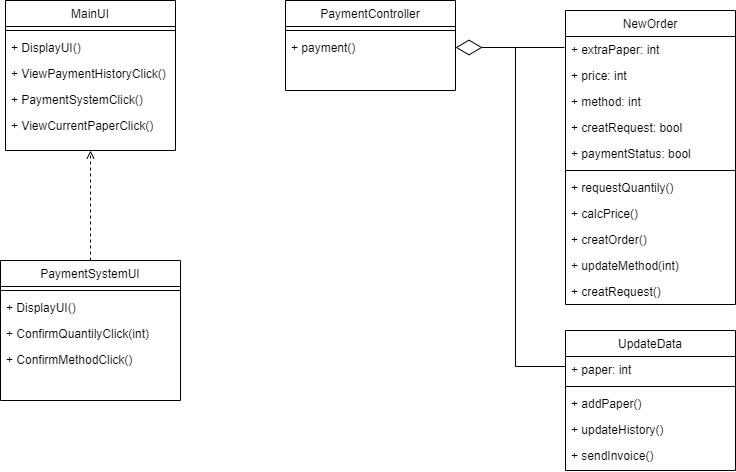

The diagram above was exported from draw.io. Its source (the exported page's mxGraphModel, read from the mxfile embedded in the PNG):
<mxGraphModel dx="1050" dy="581" grid="1" gridSize="10" guides="1" tooltips="1" connect="1" arrows="1" fold="1" page="1" pageScale="1" pageWidth="827" pageHeight="1169" math="0" shadow="0">
  <root>
    <mxCell id="WIyWlLk6GJQsqaUBKTNV-0" />
    <mxCell id="WIyWlLk6GJQsqaUBKTNV-1" parent="WIyWlLk6GJQsqaUBKTNV-0" />
    <mxCell id="zkfFHV4jXpPFQw0GAbJ--6" value="PaymentSystemUI" style="swimlane;fontStyle=0;align=center;verticalAlign=top;childLayout=stackLayout;horizontal=1;startSize=26;horizontalStack=0;resizeParent=1;resizeLast=0;collapsible=1;marginBottom=0;rounded=0;shadow=0;strokeWidth=1;" parent="WIyWlLk6GJQsqaUBKTNV-1" vertex="1">
      <mxGeometry x="35" y="320" width="180" height="140" as="geometry">
        <mxRectangle x="130" y="380" width="160" height="26" as="alternateBounds" />
      </mxGeometry>
    </mxCell>
    <mxCell id="zkfFHV4jXpPFQw0GAbJ--9" value="" style="line;html=1;strokeWidth=1;align=left;verticalAlign=middle;spacingTop=-1;spacingLeft=3;spacingRight=3;rotatable=0;labelPosition=right;points=[];portConstraint=eastwest;" parent="zkfFHV4jXpPFQw0GAbJ--6" vertex="1">
      <mxGeometry y="26" width="180" height="8" as="geometry" />
    </mxCell>
    <mxCell id="zkfFHV4jXpPFQw0GAbJ--8" value="+ DisplayUI()" style="text;align=left;verticalAlign=top;spacingLeft=4;spacingRight=4;overflow=hidden;rotatable=0;points=[[0,0.5],[1,0.5]];portConstraint=eastwest;rounded=0;shadow=0;html=0;" parent="zkfFHV4jXpPFQw0GAbJ--6" vertex="1">
      <mxGeometry y="34" width="180" height="26" as="geometry" />
    </mxCell>
    <mxCell id="zdTJMJ6araCihGXhKoNS-10" value="+ ConfirmQuantilyClick(int)" style="text;align=left;verticalAlign=top;spacingLeft=4;spacingRight=4;overflow=hidden;rotatable=0;points=[[0,0.5],[1,0.5]];portConstraint=eastwest;rounded=0;shadow=0;html=0;" vertex="1" parent="zkfFHV4jXpPFQw0GAbJ--6">
      <mxGeometry y="60" width="180" height="26" as="geometry" />
    </mxCell>
    <mxCell id="zdTJMJ6araCihGXhKoNS-11" value="+ ConfirmMethodClick()" style="text;align=left;verticalAlign=top;spacingLeft=4;spacingRight=4;overflow=hidden;rotatable=0;points=[[0,0.5],[1,0.5]];portConstraint=eastwest;rounded=0;shadow=0;html=0;" vertex="1" parent="zkfFHV4jXpPFQw0GAbJ--6">
      <mxGeometry y="86" width="180" height="26" as="geometry" />
    </mxCell>
    <mxCell id="zdTJMJ6araCihGXhKoNS-0" value="MainUI" style="swimlane;fontStyle=0;align=center;verticalAlign=top;childLayout=stackLayout;horizontal=1;startSize=26;horizontalStack=0;resizeParent=1;resizeLast=0;collapsible=1;marginBottom=0;rounded=0;shadow=0;strokeWidth=1;" vertex="1" parent="WIyWlLk6GJQsqaUBKTNV-1">
      <mxGeometry x="40" y="60" width="170" height="150" as="geometry">
        <mxRectangle x="230" y="140" width="160" height="26" as="alternateBounds" />
      </mxGeometry>
    </mxCell>
    <mxCell id="zdTJMJ6araCihGXhKoNS-4" value="" style="line;html=1;strokeWidth=1;align=left;verticalAlign=middle;spacingTop=-1;spacingLeft=3;spacingRight=3;rotatable=0;labelPosition=right;points=[];portConstraint=eastwest;" vertex="1" parent="zdTJMJ6araCihGXhKoNS-0">
      <mxGeometry y="26" width="170" height="8" as="geometry" />
    </mxCell>
    <mxCell id="zdTJMJ6araCihGXhKoNS-5" value="+ DisplayUI()" style="text;align=left;verticalAlign=top;spacingLeft=4;spacingRight=4;overflow=hidden;rotatable=0;points=[[0,0.5],[1,0.5]];portConstraint=eastwest;" vertex="1" parent="zdTJMJ6araCihGXhKoNS-0">
      <mxGeometry y="34" width="170" height="26" as="geometry" />
    </mxCell>
    <mxCell id="zdTJMJ6araCihGXhKoNS-3" value="+ ViewPaymentHistoryClick()" style="text;align=left;verticalAlign=top;spacingLeft=4;spacingRight=4;overflow=hidden;rotatable=0;points=[[0,0.5],[1,0.5]];portConstraint=eastwest;rounded=0;shadow=0;html=0;" vertex="1" parent="zdTJMJ6araCihGXhKoNS-0">
      <mxGeometry y="60" width="170" height="26" as="geometry" />
    </mxCell>
    <mxCell id="zdTJMJ6araCihGXhKoNS-8" value="+ PaymentSystemClick()" style="text;align=left;verticalAlign=top;spacingLeft=4;spacingRight=4;overflow=hidden;rotatable=0;points=[[0,0.5],[1,0.5]];portConstraint=eastwest;rounded=0;shadow=0;html=0;" vertex="1" parent="zdTJMJ6araCihGXhKoNS-0">
      <mxGeometry y="86" width="170" height="26" as="geometry" />
    </mxCell>
    <mxCell id="zdTJMJ6araCihGXhKoNS-9" value="+ ViewCurrentPaperClick()" style="text;align=left;verticalAlign=top;spacingLeft=4;spacingRight=4;overflow=hidden;rotatable=0;points=[[0,0.5],[1,0.5]];portConstraint=eastwest;rounded=0;shadow=0;html=0;" vertex="1" parent="zdTJMJ6araCihGXhKoNS-0">
      <mxGeometry y="112" width="170" height="26" as="geometry" />
    </mxCell>
    <mxCell id="zdTJMJ6araCihGXhKoNS-7" value="" style="endArrow=open;html=1;rounded=0;exitX=0.5;exitY=0;exitDx=0;exitDy=0;entryX=0.5;entryY=1;entryDx=0;entryDy=0;dashed=1;endFill=0;" edge="1" parent="WIyWlLk6GJQsqaUBKTNV-1" source="zkfFHV4jXpPFQw0GAbJ--6" target="zdTJMJ6araCihGXhKoNS-0">
      <mxGeometry width="50" height="50" relative="1" as="geometry">
        <mxPoint x="390" y="330" as="sourcePoint" />
        <mxPoint x="440" y="280" as="targetPoint" />
      </mxGeometry>
    </mxCell>
    <mxCell id="zdTJMJ6araCihGXhKoNS-12" value="PaymentController" style="swimlane;fontStyle=0;align=center;verticalAlign=top;childLayout=stackLayout;horizontal=1;startSize=26;horizontalStack=0;resizeParent=1;resizeLast=0;collapsible=1;marginBottom=0;rounded=0;shadow=0;strokeWidth=1;" vertex="1" parent="WIyWlLk6GJQsqaUBKTNV-1">
      <mxGeometry x="320" y="60" width="170" height="90" as="geometry">
        <mxRectangle x="230" y="140" width="160" height="26" as="alternateBounds" />
      </mxGeometry>
    </mxCell>
    <mxCell id="zdTJMJ6araCihGXhKoNS-13" value="" style="line;html=1;strokeWidth=1;align=left;verticalAlign=middle;spacingTop=-1;spacingLeft=3;spacingRight=3;rotatable=0;labelPosition=right;points=[];portConstraint=eastwest;" vertex="1" parent="zdTJMJ6araCihGXhKoNS-12">
      <mxGeometry y="26" width="170" height="8" as="geometry" />
    </mxCell>
    <mxCell id="zdTJMJ6araCihGXhKoNS-14" value="+ payment()" style="text;align=left;verticalAlign=top;spacingLeft=4;spacingRight=4;overflow=hidden;rotatable=0;points=[[0,0.5],[1,0.5]];portConstraint=eastwest;" vertex="1" parent="zdTJMJ6araCihGXhKoNS-12">
      <mxGeometry y="34" width="170" height="26" as="geometry" />
    </mxCell>
    <mxCell id="zdTJMJ6araCihGXhKoNS-18" value="NewOrder" style="swimlane;fontStyle=0;align=center;verticalAlign=top;childLayout=stackLayout;horizontal=1;startSize=26;horizontalStack=0;resizeParent=1;resizeLast=0;collapsible=1;marginBottom=0;rounded=0;shadow=0;strokeWidth=1;" vertex="1" parent="WIyWlLk6GJQsqaUBKTNV-1">
      <mxGeometry x="600" y="70" width="170" height="294" as="geometry">
        <mxRectangle x="230" y="140" width="160" height="26" as="alternateBounds" />
      </mxGeometry>
    </mxCell>
    <mxCell id="zdTJMJ6araCihGXhKoNS-22" value="+ extraPaper: int" style="text;align=left;verticalAlign=top;spacingLeft=4;spacingRight=4;overflow=hidden;rotatable=0;points=[[0,0.5],[1,0.5]];portConstraint=eastwest;" vertex="1" parent="zdTJMJ6araCihGXhKoNS-18">
      <mxGeometry y="26" width="170" height="26" as="geometry" />
    </mxCell>
    <mxCell id="zdTJMJ6araCihGXhKoNS-20" value="+ price: int" style="text;align=left;verticalAlign=top;spacingLeft=4;spacingRight=4;overflow=hidden;rotatable=0;points=[[0,0.5],[1,0.5]];portConstraint=eastwest;" vertex="1" parent="zdTJMJ6araCihGXhKoNS-18">
      <mxGeometry y="52" width="170" height="26" as="geometry" />
    </mxCell>
    <mxCell id="zdTJMJ6araCihGXhKoNS-21" value="+ method: int" style="text;align=left;verticalAlign=top;spacingLeft=4;spacingRight=4;overflow=hidden;rotatable=0;points=[[0,0.5],[1,0.5]];portConstraint=eastwest;" vertex="1" parent="zdTJMJ6araCihGXhKoNS-18">
      <mxGeometry y="78" width="170" height="26" as="geometry" />
    </mxCell>
    <mxCell id="zdTJMJ6araCihGXhKoNS-48" value="+ creatRequest: bool" style="text;align=left;verticalAlign=top;spacingLeft=4;spacingRight=4;overflow=hidden;rotatable=0;points=[[0,0.5],[1,0.5]];portConstraint=eastwest;" vertex="1" parent="zdTJMJ6araCihGXhKoNS-18">
      <mxGeometry y="104" width="170" height="26" as="geometry" />
    </mxCell>
    <mxCell id="zdTJMJ6araCihGXhKoNS-49" value="+ paymentStatus: bool" style="text;align=left;verticalAlign=top;spacingLeft=4;spacingRight=4;overflow=hidden;rotatable=0;points=[[0,0.5],[1,0.5]];portConstraint=eastwest;" vertex="1" parent="zdTJMJ6araCihGXhKoNS-18">
      <mxGeometry y="130" width="170" height="26" as="geometry" />
    </mxCell>
    <mxCell id="zdTJMJ6araCihGXhKoNS-19" value="" style="line;html=1;strokeWidth=1;align=left;verticalAlign=middle;spacingTop=-1;spacingLeft=3;spacingRight=3;rotatable=0;labelPosition=right;points=[];portConstraint=eastwest;" vertex="1" parent="zdTJMJ6araCihGXhKoNS-18">
      <mxGeometry y="156" width="170" height="8" as="geometry" />
    </mxCell>
    <mxCell id="zdTJMJ6araCihGXhKoNS-50" value="+ requestQuantily()" style="text;align=left;verticalAlign=top;spacingLeft=4;spacingRight=4;overflow=hidden;rotatable=0;points=[[0,0.5],[1,0.5]];portConstraint=eastwest;" vertex="1" parent="zdTJMJ6araCihGXhKoNS-18">
      <mxGeometry y="164" width="170" height="26" as="geometry" />
    </mxCell>
    <mxCell id="zdTJMJ6araCihGXhKoNS-51" value="+ calcPrice()" style="text;align=left;verticalAlign=top;spacingLeft=4;spacingRight=4;overflow=hidden;rotatable=0;points=[[0,0.5],[1,0.5]];portConstraint=eastwest;" vertex="1" parent="zdTJMJ6araCihGXhKoNS-18">
      <mxGeometry y="190" width="170" height="26" as="geometry" />
    </mxCell>
    <mxCell id="zdTJMJ6araCihGXhKoNS-52" value="+ creatOrder()" style="text;align=left;verticalAlign=top;spacingLeft=4;spacingRight=4;overflow=hidden;rotatable=0;points=[[0,0.5],[1,0.5]];portConstraint=eastwest;" vertex="1" parent="zdTJMJ6araCihGXhKoNS-18">
      <mxGeometry y="216" width="170" height="26" as="geometry" />
    </mxCell>
    <mxCell id="zdTJMJ6araCihGXhKoNS-46" value="+ updateMethod(int)" style="text;align=left;verticalAlign=top;spacingLeft=4;spacingRight=4;overflow=hidden;rotatable=0;points=[[0,0.5],[1,0.5]];portConstraint=eastwest;" vertex="1" parent="zdTJMJ6araCihGXhKoNS-18">
      <mxGeometry y="242" width="170" height="26" as="geometry" />
    </mxCell>
    <mxCell id="zdTJMJ6araCihGXhKoNS-53" value="+ creatRequest()" style="text;align=left;verticalAlign=top;spacingLeft=4;spacingRight=4;overflow=hidden;rotatable=0;points=[[0,0.5],[1,0.5]];portConstraint=eastwest;" vertex="1" parent="zdTJMJ6araCihGXhKoNS-18">
      <mxGeometry y="268" width="170" height="26" as="geometry" />
    </mxCell>
    <mxCell id="zdTJMJ6araCihGXhKoNS-27" value="UpdateData" style="swimlane;fontStyle=0;align=center;verticalAlign=top;childLayout=stackLayout;horizontal=1;startSize=26;horizontalStack=0;resizeParent=1;resizeLast=0;collapsible=1;marginBottom=0;rounded=0;shadow=0;strokeWidth=1;" vertex="1" parent="WIyWlLk6GJQsqaUBKTNV-1">
      <mxGeometry x="600" y="390" width="170" height="140" as="geometry">
        <mxRectangle x="230" y="140" width="160" height="26" as="alternateBounds" />
      </mxGeometry>
    </mxCell>
    <mxCell id="zdTJMJ6araCihGXhKoNS-35" value="+ paper: int" style="text;align=left;verticalAlign=top;spacingLeft=4;spacingRight=4;overflow=hidden;rotatable=0;points=[[0,0.5],[1,0.5]];portConstraint=eastwest;" vertex="1" parent="zdTJMJ6araCihGXhKoNS-27">
      <mxGeometry y="26" width="170" height="26" as="geometry" />
    </mxCell>
    <mxCell id="zdTJMJ6araCihGXhKoNS-31" value="" style="line;html=1;strokeWidth=1;align=left;verticalAlign=middle;spacingTop=-1;spacingLeft=3;spacingRight=3;rotatable=0;labelPosition=right;points=[];portConstraint=eastwest;" vertex="1" parent="zdTJMJ6araCihGXhKoNS-27">
      <mxGeometry y="52" width="170" height="8" as="geometry" />
    </mxCell>
    <mxCell id="zdTJMJ6araCihGXhKoNS-37" value="+ addPaper()" style="text;align=left;verticalAlign=top;spacingLeft=4;spacingRight=4;overflow=hidden;rotatable=0;points=[[0,0.5],[1,0.5]];portConstraint=eastwest;" vertex="1" parent="zdTJMJ6araCihGXhKoNS-27">
      <mxGeometry y="60" width="170" height="26" as="geometry" />
    </mxCell>
    <mxCell id="zdTJMJ6araCihGXhKoNS-54" value="+ updateHistory()" style="text;align=left;verticalAlign=top;spacingLeft=4;spacingRight=4;overflow=hidden;rotatable=0;points=[[0,0.5],[1,0.5]];portConstraint=eastwest;" vertex="1" parent="zdTJMJ6araCihGXhKoNS-27">
      <mxGeometry y="86" width="170" height="26" as="geometry" />
    </mxCell>
    <mxCell id="zdTJMJ6araCihGXhKoNS-55" value="+ sendInvoice()" style="text;align=left;verticalAlign=top;spacingLeft=4;spacingRight=4;overflow=hidden;rotatable=0;points=[[0,0.5],[1,0.5]];portConstraint=eastwest;" vertex="1" parent="zdTJMJ6araCihGXhKoNS-27">
      <mxGeometry y="112" width="170" height="26" as="geometry" />
    </mxCell>
    <mxCell id="zdTJMJ6araCihGXhKoNS-56" value="" style="endArrow=diamondThin;endFill=0;endSize=24;html=1;rounded=0;entryX=1;entryY=0.5;entryDx=0;entryDy=0;" edge="1" parent="WIyWlLk6GJQsqaUBKTNV-1" target="zdTJMJ6araCihGXhKoNS-14">
      <mxGeometry width="160" relative="1" as="geometry">
        <mxPoint x="599" y="107" as="sourcePoint" />
        <mxPoint x="499" y="107.00000000000006" as="targetPoint" />
      </mxGeometry>
    </mxCell>
    <mxCell id="zdTJMJ6araCihGXhKoNS-57" value="" style="endArrow=none;html=1;rounded=0;exitX=0;exitY=0.5;exitDx=0;exitDy=0;" edge="1" parent="WIyWlLk6GJQsqaUBKTNV-1">
      <mxGeometry width="50" height="50" relative="1" as="geometry">
        <mxPoint x="600" y="425.9999999999999" as="sourcePoint" />
        <mxPoint x="550" y="107" as="targetPoint" />
        <Array as="points">
          <mxPoint x="550" y="426" />
        </Array>
      </mxGeometry>
    </mxCell>
  </root>
</mxGraphModel>